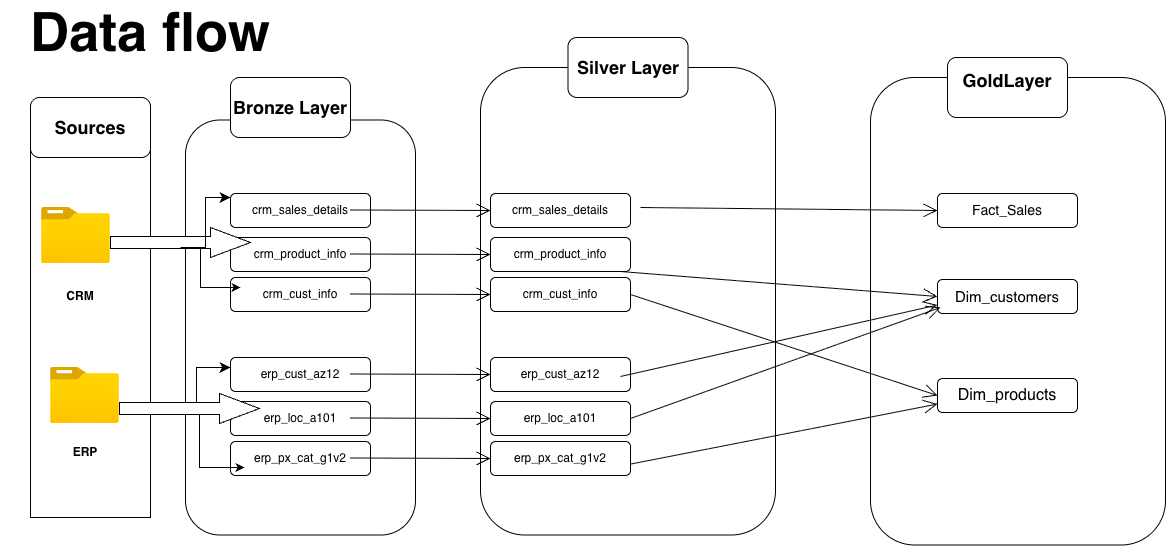

The diagram above was exported from draw.io. Its source (the exported page's mxGraphModel, read from the mxfile embedded in the PNG):
<mxGraphModel dx="2081" dy="2161" grid="1" gridSize="10" guides="1" tooltips="1" connect="1" arrows="1" fold="1" page="1" pageScale="1" pageWidth="827" pageHeight="1169" math="0" shadow="0">
  <root>
    <mxCell id="0" />
    <mxCell id="1" parent="0" />
    <mxCell id="Q0CrOj-bXV9NopN5VyKM-40" parent="1" style="rounded=1;whiteSpace=wrap;html=1;" value="" vertex="1">
      <mxGeometry height="467.5" width="295" x="230" y="-10" as="geometry" />
    </mxCell>
    <mxCell id="Q0CrOj-bXV9NopN5VyKM-1" parent="1" style="rounded=0;whiteSpace=wrap;html=1;" value="" vertex="1">
      <mxGeometry height="380" width="120" x="-220" y="60" as="geometry" />
    </mxCell>
    <mxCell id="Q0CrOj-bXV9NopN5VyKM-2" parent="1" style="rounded=1;whiteSpace=wrap;html=1;" value="" vertex="1">
      <mxGeometry height="415" width="230" x="-65" y="42.5" as="geometry" />
    </mxCell>
    <mxCell id="Q0CrOj-bXV9NopN5VyKM-3" parent="1" style="rounded=1;whiteSpace=wrap;html=1;" value="&lt;h2&gt;Bronze Layer&lt;/h2&gt;" vertex="1">
      <mxGeometry height="60" width="120" x="-20" as="geometry" />
    </mxCell>
    <mxCell id="Q0CrOj-bXV9NopN5VyKM-4" parent="1" style="rounded=1;whiteSpace=wrap;html=1;" value="&lt;h2&gt;Sources&lt;/h2&gt;" vertex="1">
      <mxGeometry height="60" width="120" x="-220" y="20" as="geometry" />
    </mxCell>
    <mxCell id="Q0CrOj-bXV9NopN5VyKM-5" parent="1" style="image;aspect=fixed;html=1;points=[];align=center;fontSize=12;image=img/lib/azure2/general/Folder_Blank.svg;" value="" vertex="1">
      <mxGeometry height="56.00000000000001" width="69" x="-209" y="130" as="geometry" />
    </mxCell>
    <mxCell id="Q0CrOj-bXV9NopN5VyKM-6" parent="1" style="image;aspect=fixed;html=1;points=[];align=center;fontSize=12;image=img/lib/azure2/general/Folder_Blank.svg;" value="" vertex="1">
      <mxGeometry height="56.00000000000001" width="69" x="-200" y="290" as="geometry" />
    </mxCell>
    <mxCell id="Q0CrOj-bXV9NopN5VyKM-7" parent="1" style="text;html=1;whiteSpace=wrap;strokeColor=none;fillColor=none;align=center;verticalAlign=middle;rounded=0;" value="&lt;b&gt;CRM&lt;/b&gt;" vertex="1">
      <mxGeometry height="30" width="60" x="-200" y="204" as="geometry" />
    </mxCell>
    <mxCell id="Q0CrOj-bXV9NopN5VyKM-8" parent="1" style="text;html=1;whiteSpace=wrap;strokeColor=none;fillColor=none;align=center;verticalAlign=middle;rounded=0;" value="&lt;b&gt;ERP&lt;/b&gt;" vertex="1">
      <mxGeometry height="30" width="60" x="-195.5" y="360" as="geometry" />
    </mxCell>
    <mxCell id="Q0CrOj-bXV9NopN5VyKM-9" parent="1" style="rounded=1;whiteSpace=wrap;html=1;" value="crm_sales_details" vertex="1">
      <mxGeometry height="34" width="140" x="-20" y="116" as="geometry" />
    </mxCell>
    <mxCell id="Q0CrOj-bXV9NopN5VyKM-10" parent="1" style="rounded=1;whiteSpace=wrap;html=1;" value="crm_product_info" vertex="1">
      <mxGeometry height="34" width="140" x="-20" y="160" as="geometry" />
    </mxCell>
    <mxCell id="Q0CrOj-bXV9NopN5VyKM-11" parent="1" style="rounded=1;whiteSpace=wrap;html=1;" value="crm_cust_info" vertex="1">
      <mxGeometry height="34" width="140" x="-20" y="200" as="geometry" />
    </mxCell>
    <mxCell id="Q0CrOj-bXV9NopN5VyKM-12" parent="1" style="html=1;shadow=0;dashed=0;align=center;verticalAlign=middle;shape=mxgraph.arrows2.arrow;dy=0.6;dx=40;notch=0;" value="" vertex="1">
      <mxGeometry height="30" width="140" x="-140" y="150" as="geometry" />
    </mxCell>
    <mxCell id="Q0CrOj-bXV9NopN5VyKM-15" edge="1" parent="1" style="edgeStyle=elbowEdgeStyle;elbow=horizontal;endArrow=classic;html=1;curved=0;rounded=0;endSize=8;startSize=8;" value="">
      <mxGeometry height="50" relative="1" width="50" as="geometry">
        <mxPoint x="-70" y="170" as="sourcePoint" />
        <mxPoint x="-20" y="120" as="targetPoint" />
      </mxGeometry>
    </mxCell>
    <mxCell id="Q0CrOj-bXV9NopN5VyKM-16" edge="1" parent="1" source="Q0CrOj-bXV9NopN5VyKM-12" style="edgeStyle=elbowEdgeStyle;elbow=horizontal;endArrow=classic;html=1;curved=0;rounded=0;exitX=0;exitY=0;exitDx=50;exitDy=21;exitPerimeter=0;" value="">
      <mxGeometry height="50" relative="1" width="50" as="geometry">
        <mxPoint x="-60" y="260" as="sourcePoint" />
        <mxPoint x="-10" y="210" as="targetPoint" />
      </mxGeometry>
    </mxCell>
    <mxCell id="Q0CrOj-bXV9NopN5VyKM-18" parent="1" style="rounded=1;whiteSpace=wrap;html=1;" value="erp_cust_az12" vertex="1">
      <mxGeometry height="34" width="140" x="-20" y="280" as="geometry" />
    </mxCell>
    <mxCell id="Q0CrOj-bXV9NopN5VyKM-19" parent="1" style="rounded=1;whiteSpace=wrap;html=1;" value="erp_loc_a101" vertex="1">
      <mxGeometry height="34" width="140" x="-20" y="324" as="geometry" />
    </mxCell>
    <mxCell id="Q0CrOj-bXV9NopN5VyKM-20" parent="1" style="rounded=1;whiteSpace=wrap;html=1;" value="erp_px_cat_g1v2" vertex="1">
      <mxGeometry height="34" width="140" x="-20" y="364" as="geometry" />
    </mxCell>
    <mxCell id="Q0CrOj-bXV9NopN5VyKM-21" parent="1" style="html=1;shadow=0;dashed=0;align=center;verticalAlign=middle;shape=mxgraph.arrows2.arrow;dy=0.6;dx=40;notch=0;" value="" vertex="1">
      <mxGeometry height="30" width="140" x="-131" y="316" as="geometry" />
    </mxCell>
    <mxCell id="Q0CrOj-bXV9NopN5VyKM-22" edge="1" parent="1" source="Q0CrOj-bXV9NopN5VyKM-21" style="edgeStyle=elbowEdgeStyle;elbow=horizontal;endArrow=classic;html=1;curved=0;rounded=0;exitX=0.25;exitY=0.7;exitDx=0;exitDy=0;exitPerimeter=0;" value="">
      <mxGeometry height="50" relative="1" width="50" as="geometry">
        <mxPoint x="-89.99999999999996" y="345" as="sourcePoint" />
        <mxPoint x="-5.96" y="390" as="targetPoint" />
      </mxGeometry>
    </mxCell>
    <mxCell id="Q0CrOj-bXV9NopN5VyKM-23" edge="1" parent="1" source="Q0CrOj-bXV9NopN5VyKM-21" style="edgeStyle=elbowEdgeStyle;elbow=horizontal;endArrow=classic;html=1;curved=0;rounded=0;endSize=8;startSize=8;exitX=0.307;exitY=0.3;exitDx=0;exitDy=0;exitPerimeter=0;" value="">
      <mxGeometry height="50" relative="1" width="50" as="geometry">
        <mxPoint x="-70" y="340" as="sourcePoint" />
        <mxPoint x="-20" y="290" as="targetPoint" />
      </mxGeometry>
    </mxCell>
    <mxCell id="Q0CrOj-bXV9NopN5VyKM-32" parent="1" style="rounded=1;whiteSpace=wrap;html=1;" value="&lt;h2&gt;Silver Layer&lt;/h2&gt;" vertex="1">
      <mxGeometry height="60" width="120" x="317.5" y="-40" as="geometry" />
    </mxCell>
    <mxCell id="Q0CrOj-bXV9NopN5VyKM-33" parent="1" style="rounded=1;whiteSpace=wrap;html=1;" value="crm_sales_details" vertex="1">
      <mxGeometry height="34" width="140" x="240" y="116" as="geometry" />
    </mxCell>
    <mxCell id="Q0CrOj-bXV9NopN5VyKM-34" parent="1" style="rounded=1;whiteSpace=wrap;html=1;" value="crm_product_info" vertex="1">
      <mxGeometry height="34" width="140" x="240" y="160" as="geometry" />
    </mxCell>
    <mxCell id="Q0CrOj-bXV9NopN5VyKM-35" parent="1" style="rounded=1;whiteSpace=wrap;html=1;" value="crm_cust_info" vertex="1">
      <mxGeometry height="34" width="140" x="240" y="200" as="geometry" />
    </mxCell>
    <mxCell id="Q0CrOj-bXV9NopN5VyKM-37" parent="1" style="rounded=1;whiteSpace=wrap;html=1;" value="erp_cust_az12" vertex="1">
      <mxGeometry height="34" width="140" x="240" y="280" as="geometry" />
    </mxCell>
    <mxCell id="Q0CrOj-bXV9NopN5VyKM-38" parent="1" style="rounded=1;whiteSpace=wrap;html=1;" value="erp_loc_a101" vertex="1">
      <mxGeometry height="34" width="140" x="240" y="324" as="geometry" />
    </mxCell>
    <mxCell id="Q0CrOj-bXV9NopN5VyKM-39" parent="1" style="rounded=1;whiteSpace=wrap;html=1;" value="erp_px_cat_g1v2" vertex="1">
      <mxGeometry height="34" width="140" x="240" y="364" as="geometry" />
    </mxCell>
    <mxCell id="Q0CrOj-bXV9NopN5VyKM-41" edge="1" parent="1" style="endArrow=open;endFill=1;endSize=12;html=1;rounded=0;" value="">
      <mxGeometry relative="1" width="160" as="geometry">
        <mxPoint x="100" y="132.5" as="sourcePoint" />
        <mxPoint x="240" y="133" as="targetPoint" />
      </mxGeometry>
    </mxCell>
    <mxCell id="Q0CrOj-bXV9NopN5VyKM-42" edge="1" parent="1" style="endArrow=open;endFill=1;endSize=12;html=1;rounded=0;" value="">
      <mxGeometry relative="1" width="160" as="geometry">
        <mxPoint x="100" y="176.5" as="sourcePoint" />
        <mxPoint x="240" y="177" as="targetPoint" />
      </mxGeometry>
    </mxCell>
    <mxCell id="Q0CrOj-bXV9NopN5VyKM-44" edge="1" parent="1" style="endArrow=open;endFill=1;endSize=12;html=1;rounded=0;" value="">
      <mxGeometry relative="1" width="160" as="geometry">
        <mxPoint x="100" y="216.5" as="sourcePoint" />
        <mxPoint x="240" y="217" as="targetPoint" />
      </mxGeometry>
    </mxCell>
    <mxCell id="Q0CrOj-bXV9NopN5VyKM-45" edge="1" parent="1" style="endArrow=open;endFill=1;endSize=12;html=1;rounded=0;" value="">
      <mxGeometry relative="1" width="160" as="geometry">
        <mxPoint x="100" y="296.5" as="sourcePoint" />
        <mxPoint x="240" y="297" as="targetPoint" />
      </mxGeometry>
    </mxCell>
    <mxCell id="Q0CrOj-bXV9NopN5VyKM-46" edge="1" parent="1" style="endArrow=open;endFill=1;endSize=12;html=1;rounded=0;" value="">
      <mxGeometry relative="1" width="160" as="geometry">
        <mxPoint x="100" y="340.5" as="sourcePoint" />
        <mxPoint x="240" y="341" as="targetPoint" />
      </mxGeometry>
    </mxCell>
    <mxCell id="Q0CrOj-bXV9NopN5VyKM-48" edge="1" parent="1" style="endArrow=open;endFill=1;endSize=12;html=1;rounded=0;" value="">
      <mxGeometry relative="1" width="160" as="geometry">
        <mxPoint x="100" y="380.5" as="sourcePoint" />
        <mxPoint x="240" y="381" as="targetPoint" />
      </mxGeometry>
    </mxCell>
    <mxCell id="Q0CrOj-bXV9NopN5VyKM-49" parent="1" style="text;html=1;whiteSpace=wrap;strokeColor=none;fillColor=none;align=center;verticalAlign=middle;rounded=0;fontSize=54;" value="&lt;b&gt;Data flow&lt;/b&gt;" vertex="1">
      <mxGeometry height="30" width="300" x="-250" y="-60" as="geometry" />
    </mxCell>
    <mxCell id="Q0CrOj-bXV9NopN5VyKM-50" parent="1" style="rounded=1;whiteSpace=wrap;html=1;" value="" vertex="1">
      <mxGeometry height="467.5" width="295" x="620" as="geometry" />
    </mxCell>
    <mxCell id="Q0CrOj-bXV9NopN5VyKM-51" parent="1" style="rounded=1;whiteSpace=wrap;html=1;" value="&lt;h2&gt;GoldLayer&lt;/h2&gt;&lt;div&gt;&lt;br&gt;&lt;/div&gt;" vertex="1">
      <mxGeometry height="60" width="120" x="697" y="-20" as="geometry" />
    </mxCell>
    <mxCell id="Q0CrOj-bXV9NopN5VyKM-52" parent="1" style="rounded=1;whiteSpace=wrap;html=1;" value="&lt;font style=&quot;font-size: 14px;&quot;&gt;Fact_Sales&lt;/font&gt;" vertex="1">
      <mxGeometry height="34" width="140" x="687" y="116" as="geometry" />
    </mxCell>
    <mxCell id="Q0CrOj-bXV9NopN5VyKM-53" parent="1" style="rounded=1;whiteSpace=wrap;html=1;" value="&lt;font style=&quot;font-size: 15px;&quot;&gt;Dim_customers&lt;/font&gt;" vertex="1">
      <mxGeometry height="34" width="140" x="687" y="202" as="geometry" />
    </mxCell>
    <mxCell id="Q0CrOj-bXV9NopN5VyKM-54" parent="1" style="rounded=1;whiteSpace=wrap;html=1;" value="&lt;font style=&quot;font-size: 16px;&quot;&gt;Dim_products&lt;/font&gt;" vertex="1">
      <mxGeometry height="34" width="140" x="687" y="301" as="geometry" />
    </mxCell>
    <mxCell id="Q0CrOj-bXV9NopN5VyKM-59" edge="1" parent="1" style="endArrow=open;endFill=1;endSize=12;html=1;rounded=0;entryX=0;entryY=0.5;entryDx=0;entryDy=0;" target="Q0CrOj-bXV9NopN5VyKM-52" value="">
      <mxGeometry relative="1" width="160" as="geometry">
        <mxPoint x="390" y="130" as="sourcePoint" />
        <mxPoint x="550" y="130" as="targetPoint" />
      </mxGeometry>
    </mxCell>
    <mxCell id="Q0CrOj-bXV9NopN5VyKM-60" edge="1" parent="1" style="endArrow=open;endFill=1;endSize=12;html=1;rounded=0;entryX=0;entryY=0.5;entryDx=0;entryDy=0;" target="Q0CrOj-bXV9NopN5VyKM-53" value="">
      <mxGeometry relative="1" width="160" as="geometry">
        <mxPoint x="370" y="194" as="sourcePoint" />
        <mxPoint x="667" y="197" as="targetPoint" />
      </mxGeometry>
    </mxCell>
    <mxCell id="Q0CrOj-bXV9NopN5VyKM-61" edge="1" parent="1" style="endArrow=open;endFill=1;endSize=12;html=1;rounded=0;entryX=0;entryY=0.75;entryDx=0;entryDy=0;" target="Q0CrOj-bXV9NopN5VyKM-53" value="">
      <mxGeometry relative="1" width="160" as="geometry">
        <mxPoint x="370" y="299" as="sourcePoint" />
        <mxPoint x="687" y="324" as="targetPoint" />
      </mxGeometry>
    </mxCell>
    <mxCell id="Q0CrOj-bXV9NopN5VyKM-62" edge="1" parent="1" source="Q0CrOj-bXV9NopN5VyKM-35" style="endArrow=open;endFill=1;endSize=12;html=1;rounded=0;entryX=0;entryY=0.5;entryDx=0;entryDy=0;exitX=1;exitY=0.5;exitDx=0;exitDy=0;" target="Q0CrOj-bXV9NopN5VyKM-54" value="">
      <mxGeometry relative="1" width="160" as="geometry">
        <mxPoint x="460" y="220" as="sourcePoint" />
        <mxPoint x="777" y="245" as="targetPoint" />
      </mxGeometry>
    </mxCell>
    <mxCell id="Q0CrOj-bXV9NopN5VyKM-63" edge="1" parent="1" source="Q0CrOj-bXV9NopN5VyKM-38" style="endArrow=open;endFill=1;endSize=12;html=1;rounded=0;exitX=1;exitY=0.5;exitDx=0;exitDy=0;" value="">
      <mxGeometry relative="1" width="160" as="geometry">
        <mxPoint x="450" y="350" as="sourcePoint" />
        <mxPoint x="690" y="230" as="targetPoint" />
      </mxGeometry>
    </mxCell>
    <mxCell id="Q0CrOj-bXV9NopN5VyKM-64" edge="1" parent="1" style="endArrow=open;endFill=1;endSize=12;html=1;rounded=0;exitX=1;exitY=0.5;exitDx=0;exitDy=0;entryX=0;entryY=0.75;entryDx=0;entryDy=0;" target="Q0CrOj-bXV9NopN5VyKM-54" value="">
      <mxGeometry relative="1" width="160" as="geometry">
        <mxPoint x="380" y="386.59999999999957" as="sourcePoint" />
        <mxPoint x="620" y="295.39999999999975" as="targetPoint" />
      </mxGeometry>
    </mxCell>
  </root>
</mxGraphModel>